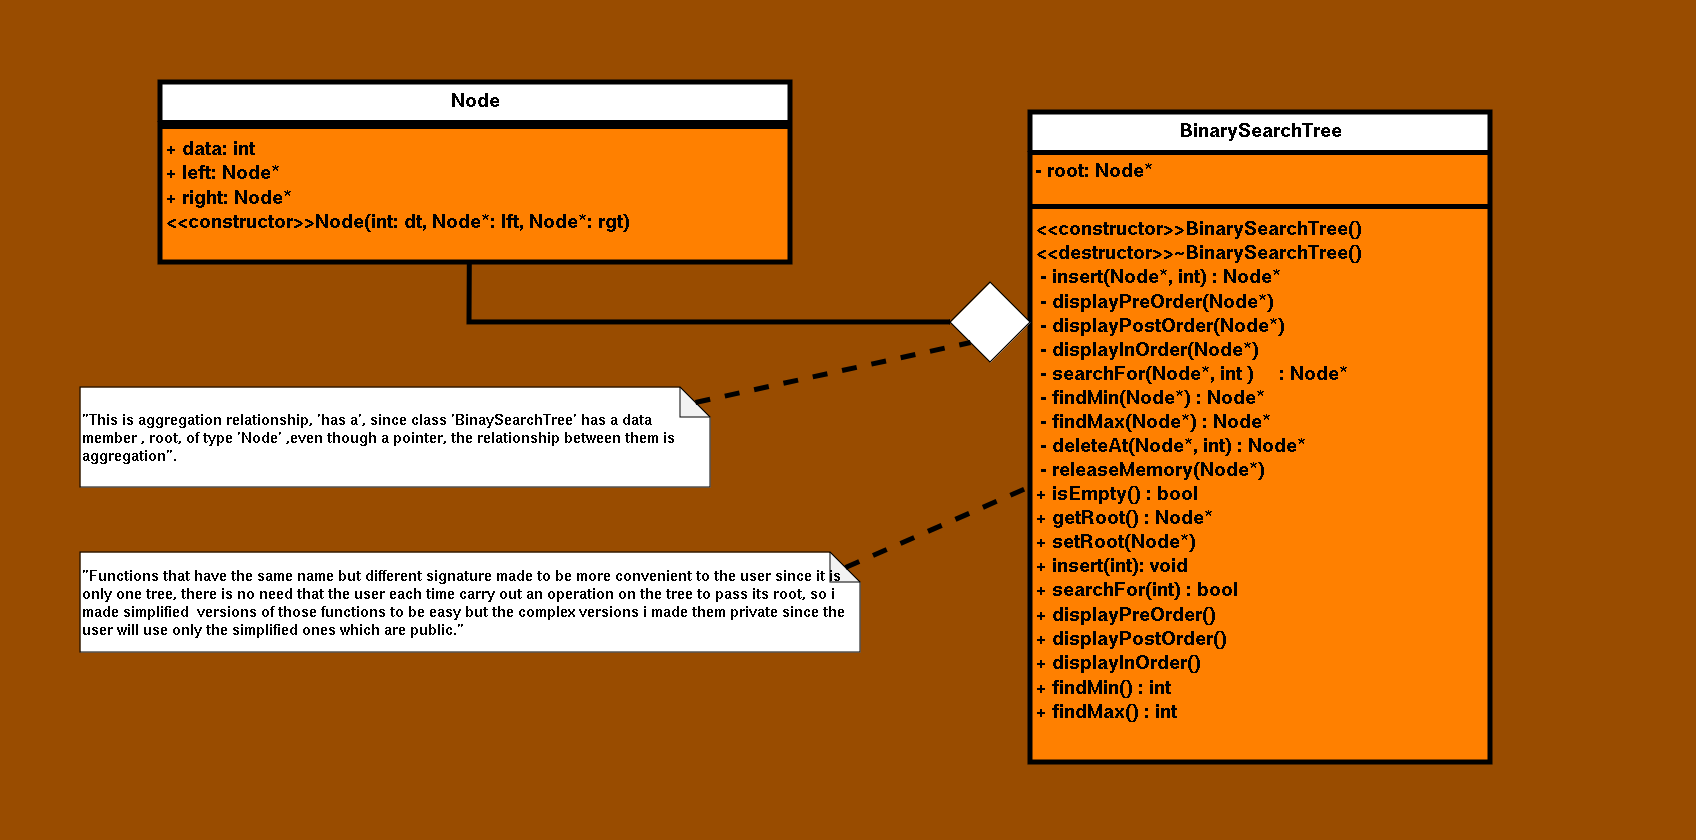

The diagram above was exported from draw.io. Its source (the exported page's mxGraphModel, read from the mxfile embedded in the PNG):
<mxGraphModel dx="2404" dy="1794" grid="1" gridSize="10" guides="1" tooltips="1" connect="1" arrows="1" fold="1" page="1" pageScale="1" pageWidth="1169" pageHeight="827" background="#994C00" math="0" shadow="0">
  <root>
    <mxCell id="0" />
    <mxCell id="1" parent="0" />
    <mxCell id="4FuUIboJFUdb_MVVfVAE-1" value="&lt;font style=&quot;font-size: 20px;&quot;&gt;Node&lt;/font&gt;" style="swimlane;fontStyle=1;align=center;verticalAlign=top;childLayout=stackLayout;horizontal=1;startSize=40;horizontalStack=0;resizeParent=1;resizeParentMax=0;resizeLast=0;collapsible=1;marginBottom=0;whiteSpace=wrap;html=1;swimlaneFillColor=#FF8000;strokeWidth=5;" parent="1" vertex="1">
      <mxGeometry x="80" y="80" width="630" height="180" as="geometry" />
    </mxCell>
    <mxCell id="4FuUIboJFUdb_MVVfVAE-3" value="" style="line;strokeWidth=5;fillColor=none;align=left;verticalAlign=middle;spacingTop=-1;spacingLeft=3;spacingRight=3;rotatable=0;labelPosition=right;points=[];portConstraint=eastwest;strokeColor=inherit;" parent="4FuUIboJFUdb_MVVfVAE-1" vertex="1">
      <mxGeometry y="40" width="630" height="8" as="geometry" />
    </mxCell>
    <mxCell id="4FuUIboJFUdb_MVVfVAE-4" value="&lt;div&gt;&lt;b style=&quot;font-size: 20px; background-color: initial;&quot;&gt;+ data: int&lt;/b&gt;&lt;br&gt;&lt;/div&gt;&lt;div&gt;&lt;div&gt;&lt;span style=&quot;font-size: 20px;&quot;&gt;&lt;b&gt;+ left: Node*&lt;/b&gt;&lt;/span&gt;&lt;/div&gt;&lt;div&gt;&lt;span style=&quot;font-size: 20px;&quot;&gt;&lt;b&gt;+ right: Node*&lt;/b&gt;&lt;/span&gt;&lt;/div&gt;&lt;/div&gt;&lt;div&gt;&lt;div&gt;&lt;b style=&quot;font-size: 20px;&quot;&gt;&amp;lt;&amp;lt;constructor&amp;gt;&amp;gt;&lt;/b&gt;&lt;span style=&quot;font-size: 20px; font-weight: 700; text-align: center;&quot;&gt;Node&lt;/span&gt;&lt;b style=&quot;font-size: 20px;&quot;&gt;(int: dt, Node*: lft, Node*: rgt)&lt;/b&gt;&lt;/div&gt;&lt;/div&gt;&lt;div&gt;&lt;b style=&quot;font-size: 20px;&quot;&gt;&lt;br&gt;&lt;/b&gt;&lt;/div&gt;" style="text;strokeColor=none;fillColor=none;align=left;verticalAlign=top;spacingLeft=4;spacingRight=4;overflow=hidden;rotatable=0;points=[[0,0.5],[1,0.5]];portConstraint=eastwest;whiteSpace=wrap;html=1;" parent="4FuUIboJFUdb_MVVfVAE-1" vertex="1">
      <mxGeometry y="48" width="630" height="132" as="geometry" />
    </mxCell>
    <mxCell id="UAqqd5X9MCGJWomYFxPv-1" value="&lt;font style=&quot;font-size: 20px;&quot;&gt;BinarySearchTree&lt;/font&gt;" style="swimlane;fontStyle=1;align=center;verticalAlign=top;childLayout=stackLayout;horizontal=1;startSize=40;horizontalStack=0;resizeParent=1;resizeParentMax=0;resizeLast=0;collapsible=1;marginBottom=0;whiteSpace=wrap;html=1;swimlaneFillColor=#FF8000;strokeWidth=5;" parent="1" vertex="1">
      <mxGeometry x="950" y="110" width="460" height="650" as="geometry" />
    </mxCell>
    <mxCell id="UAqqd5X9MCGJWomYFxPv-2" value="&lt;span style=&quot;font-size: 20px;&quot;&gt;&lt;b&gt;- root: Node*&lt;/b&gt;&lt;/span&gt;" style="text;strokeColor=none;fillColor=none;align=left;verticalAlign=top;spacingLeft=4;spacingRight=4;overflow=hidden;rotatable=0;points=[[0,0.5],[1,0.5]];portConstraint=eastwest;whiteSpace=wrap;html=1;" parent="UAqqd5X9MCGJWomYFxPv-1" vertex="1">
      <mxGeometry y="40" width="460" height="50" as="geometry" />
    </mxCell>
    <mxCell id="UAqqd5X9MCGJWomYFxPv-3" value="" style="line;strokeWidth=5;fillColor=none;align=left;verticalAlign=middle;spacingTop=-1;spacingLeft=3;spacingRight=3;rotatable=0;labelPosition=right;points=[];portConstraint=eastwest;strokeColor=inherit;" parent="UAqqd5X9MCGJWomYFxPv-1" vertex="1">
      <mxGeometry y="90" width="460" height="8" as="geometry" />
    </mxCell>
    <mxCell id="UAqqd5X9MCGJWomYFxPv-4" value="&lt;div&gt;&lt;b style=&quot;font-size: 20px;&quot;&gt;&amp;lt;&amp;lt;constructor&amp;gt;&amp;gt;&lt;/b&gt;&lt;span style=&quot;font-size: 20px; font-weight: 700; text-align: center;&quot;&gt;BinarySearchTree&lt;/span&gt;&lt;b style=&quot;font-size: 20px;&quot;&gt;()&lt;/b&gt;&lt;/div&gt;&lt;div&gt;&lt;b style=&quot;font-size: 20px;&quot;&gt;&amp;lt;&amp;lt;destructor&amp;gt;&amp;gt;~BinarySearchTree()&lt;/b&gt;&lt;/div&gt;&lt;div&gt;&lt;span style=&quot;font-size: 20px;&quot;&gt;&lt;b&gt;&amp;nbsp;- insert(Node*, int) : Node*&lt;/b&gt;&lt;/span&gt;&lt;/div&gt;&lt;div&gt;&lt;span style=&quot;font-size: 20px;&quot;&gt;&lt;b&gt;&amp;nbsp;- displayPreOrder(Node*)&lt;br&gt;&lt;/b&gt;&lt;/span&gt;&lt;/div&gt;&lt;div&gt;&lt;b style=&quot;font-size: 20px;&quot;&gt;&amp;nbsp;- displayPostOrder(Node*)&lt;/b&gt;&lt;span style=&quot;font-size: 20px;&quot;&gt;&lt;b&gt;&lt;br&gt;&lt;/b&gt;&lt;/span&gt;&lt;/div&gt;&lt;div&gt;&lt;b style=&quot;font-size: 20px;&quot;&gt;&amp;nbsp;- displayInOrder(Node*) &lt;/b&gt;&lt;b style=&quot;font-size: 20px;&quot;&gt;&lt;br&gt;&lt;/b&gt;&lt;/div&gt;&lt;div&gt;&lt;b style=&quot;font-size: 20px;&quot;&gt;&amp;nbsp;- searchFor(Node*, int )&amp;nbsp; &amp;nbsp; &amp;nbsp;: Node*&lt;/b&gt;&lt;/div&gt;&lt;div&gt;&lt;b style=&quot;font-size: 20px;&quot;&gt;&amp;nbsp;- findMin(Node*) : Node*&lt;/b&gt;&lt;/div&gt;&lt;div&gt;&lt;b style=&quot;font-size: 20px;&quot;&gt;&amp;nbsp;- findMax(Node*) : Node*&lt;/b&gt;&lt;/div&gt;&lt;div&gt;&lt;b style=&quot;font-size: 20px;&quot;&gt;&amp;nbsp;- deleteAt(Node*, int) : Node*&lt;/b&gt;&lt;/div&gt;&lt;div&gt;&lt;b style=&quot;font-size: 20px;&quot;&gt;&amp;nbsp;- releaseMemory(Node*)&lt;br&gt;&lt;/b&gt;&lt;/div&gt;&lt;div&gt;&lt;b style=&quot;font-size: 20px;&quot;&gt;+ isEmpty() : bool&lt;/b&gt;&lt;/div&gt;&lt;div&gt;&lt;div&gt;&lt;b style=&quot;font-size: 20px;&quot;&gt;+ getRoot() : Node*&lt;/b&gt;&lt;/div&gt;&lt;div&gt;&lt;b style=&quot;font-size: 20px;&quot;&gt;+ setRoot(Node*)&lt;br&gt;&lt;/b&gt;&lt;/div&gt;&lt;/div&gt;&lt;div&gt;&lt;b style=&quot;font-size: 20px;&quot;&gt;+ insert(int): void&lt;/b&gt;&lt;/div&gt;&lt;div&gt;&lt;b style=&quot;font-size: 20px;&quot;&gt;+ searchFor(int) : bool&lt;/b&gt;&lt;/div&gt;&lt;div&gt;&lt;div&gt;&lt;span style=&quot;font-size: 20px;&quot;&gt;&lt;b&gt;+ displayPreOrder() &lt;br&gt;&lt;/b&gt;&lt;/span&gt;&lt;/div&gt;&lt;div&gt;&lt;b style=&quot;font-size: 20px;&quot;&gt;+ displayPostOrder()&lt;/b&gt;&lt;span style=&quot;font-size: 20px;&quot;&gt;&lt;b&gt;&lt;br&gt;&lt;/b&gt;&lt;/span&gt;&lt;/div&gt;&lt;div&gt;&lt;b style=&quot;font-size: 20px;&quot;&gt;+ displayInOrder() &lt;br&gt;&lt;/b&gt;&lt;/div&gt;&lt;/div&gt;&lt;div style=&quot;font-size: 20px;&quot;&gt;&lt;b&gt;&lt;font style=&quot;font-size: 20px;&quot;&gt;+ findMin() : int&lt;/font&gt;&lt;/b&gt;&lt;/div&gt;&lt;div style=&quot;font-size: 20px;&quot;&gt;&lt;b&gt;&lt;font style=&quot;font-size: 20px;&quot;&gt;+ findMax() : int&lt;/font&gt;&lt;/b&gt;&lt;/div&gt;" style="text;strokeColor=none;fillColor=none;align=left;verticalAlign=top;spacingLeft=4;spacingRight=4;overflow=hidden;rotatable=0;points=[[0,0.5],[1,0.5]];portConstraint=eastwest;whiteSpace=wrap;html=1;" parent="UAqqd5X9MCGJWomYFxPv-1" vertex="1">
      <mxGeometry y="98" width="460" height="552" as="geometry" />
    </mxCell>
    <mxCell id="UAqqd5X9MCGJWomYFxPv-5" value="" style="rhombus;whiteSpace=wrap;html=1;" parent="1" vertex="1">
      <mxGeometry x="870" y="280" width="80" height="80" as="geometry" />
    </mxCell>
    <mxCell id="UAqqd5X9MCGJWomYFxPv-6" value="" style="endArrow=none;html=1;rounded=0;entryX=0.491;entryY=0.995;entryDx=0;entryDy=0;entryPerimeter=0;exitX=0;exitY=0.5;exitDx=0;exitDy=0;strokeWidth=5;" parent="1" source="UAqqd5X9MCGJWomYFxPv-5" target="4FuUIboJFUdb_MVVfVAE-4" edge="1">
      <mxGeometry width="50" height="50" relative="1" as="geometry">
        <mxPoint x="400" y="540" as="sourcePoint" />
        <mxPoint x="450" y="490" as="targetPoint" />
        <Array as="points">
          <mxPoint x="389" y="320" />
        </Array>
      </mxGeometry>
    </mxCell>
    <mxCell id="UAqqd5X9MCGJWomYFxPv-7" value="&lt;div align=&quot;left&quot;&gt;&lt;b&gt;&lt;font style=&quot;font-size: 15px;&quot;&gt;&quot;Functions that have the same name but different signature made to be more convenient to the user since it is only one tree, there is no need that the user each time carry out an operation on the tree to pass its root, so i made simplified&amp;nbsp; versions of those functions to be easy but the complex versions i made them private since the user will use only the simplified ones which are public.&quot;&lt;/font&gt;&lt;/b&gt;&lt;/div&gt;" style="shape=note;whiteSpace=wrap;html=1;backgroundOutline=1;darkOpacity=0.05;align=left;" parent="1" vertex="1">
      <mxGeometry y="550" width="780" height="100" as="geometry" />
    </mxCell>
    <mxCell id="UAqqd5X9MCGJWomYFxPv-8" value="" style="endArrow=none;dashed=1;html=1;rounded=0;strokeWidth=5;entryX=0;entryY=0.5;entryDx=0;entryDy=0;exitX=0;exitY=0;exitDx=765;exitDy=15;exitPerimeter=0;" parent="1" source="UAqqd5X9MCGJWomYFxPv-7" target="UAqqd5X9MCGJWomYFxPv-4" edge="1">
      <mxGeometry width="50" height="50" relative="1" as="geometry">
        <mxPoint x="760" y="440" as="sourcePoint" />
        <mxPoint x="520" y="530" as="targetPoint" />
      </mxGeometry>
    </mxCell>
    <mxCell id="FZqOuO8zF9qKjK3_Em5x-3" value="&lt;div align=&quot;left&quot;&gt;&lt;font style=&quot;font-size: 15px;&quot;&gt;&lt;b&gt;&quot;This is aggregation relationship, 'has a', since class 'BinaySearchTree' has a data member , root, of type 'Node' ,even though a pointer, the relationship between them is aggregation&quot;.&lt;/b&gt;&lt;/font&gt;&lt;/div&gt;" style="shape=note;whiteSpace=wrap;html=1;backgroundOutline=1;darkOpacity=0.05;align=left;" parent="1" vertex="1">
      <mxGeometry y="385" width="630" height="100" as="geometry" />
    </mxCell>
    <mxCell id="FZqOuO8zF9qKjK3_Em5x-4" value="" style="endArrow=none;dashed=1;html=1;rounded=0;entryX=0;entryY=1;entryDx=0;entryDy=0;strokeWidth=5;exitX=0;exitY=0;exitDx=615;exitDy=15;exitPerimeter=0;" parent="1" source="FZqOuO8zF9qKjK3_Em5x-3" target="UAqqd5X9MCGJWomYFxPv-5" edge="1">
      <mxGeometry width="50" height="50" relative="1" as="geometry">
        <mxPoint x="740" y="410" as="sourcePoint" />
        <mxPoint x="790" y="360" as="targetPoint" />
      </mxGeometry>
    </mxCell>
    <mxCell id="4lYFi3qomESESCX-cIdy-1" value="&amp;nbsp;" style="text;html=1;align=center;verticalAlign=middle;resizable=0;points=[];autosize=1;strokeColor=none;fillColor=none;" parent="1" vertex="1">
      <mxGeometry x="-80" y="384" width="30" height="30" as="geometry" />
    </mxCell>
    <mxCell id="4lYFi3qomESESCX-cIdy-2" value="&amp;nbsp;" style="text;html=1;align=center;verticalAlign=middle;resizable=0;points=[];autosize=1;strokeColor=none;fillColor=none;" parent="1" vertex="1">
      <mxGeometry x="676" y="-2" width="30" height="30" as="geometry" />
    </mxCell>
    <mxCell id="4lYFi3qomESESCX-cIdy-3" value="&amp;nbsp;" style="text;html=1;align=center;verticalAlign=middle;resizable=0;points=[];autosize=1;strokeColor=none;fillColor=none;" parent="1" vertex="1">
      <mxGeometry x="1586" y="288" width="30" height="30" as="geometry" />
    </mxCell>
    <mxCell id="4lYFi3qomESESCX-cIdy-4" value="&amp;nbsp;" style="text;html=1;align=center;verticalAlign=middle;resizable=0;points=[];autosize=1;strokeColor=none;fillColor=none;" parent="1" vertex="1">
      <mxGeometry x="676" y="808" width="30" height="30" as="geometry" />
    </mxCell>
  </root>
</mxGraphModel>